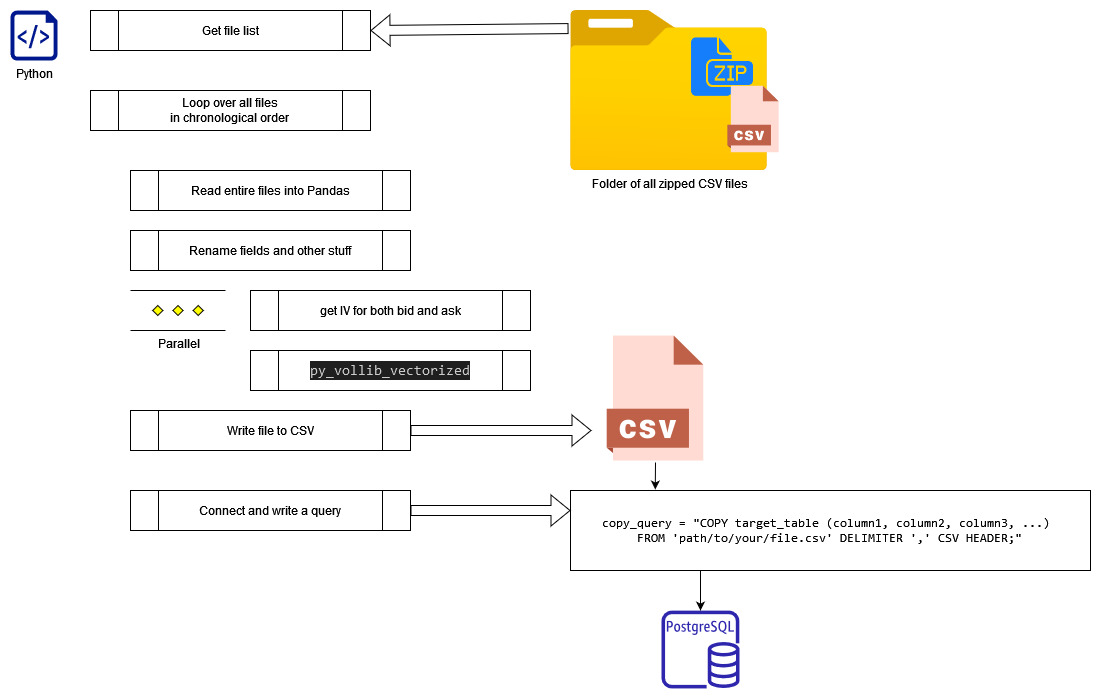

The diagram above was exported from draw.io. Its source (the exported page's mxGraphModel, read from the mxfile embedded in the PNG):
<mxGraphModel dx="1434" dy="746" grid="1" gridSize="10" guides="1" tooltips="1" connect="1" arrows="1" fold="1" page="1" pageScale="1" pageWidth="850" pageHeight="1100" math="0" shadow="0">
  <root>
    <mxCell id="0" />
    <mxCell id="1" parent="0" />
    <mxCell id="FzpSFBLgi2r7-hQS6V0X-1" value="Python" style="sketch=0;aspect=fixed;pointerEvents=1;shadow=0;dashed=0;html=1;strokeColor=none;labelPosition=center;verticalLabelPosition=bottom;verticalAlign=top;align=center;fillColor=#00188D;shape=mxgraph.azure.script_file" vertex="1" parent="1">
      <mxGeometry x="40" y="360" width="47" height="50" as="geometry" />
    </mxCell>
    <mxCell id="FzpSFBLgi2r7-hQS6V0X-5" value="Get file list" style="shape=process;whiteSpace=wrap;html=1;backgroundOutline=1;" vertex="1" parent="1">
      <mxGeometry x="120" y="360" width="280" height="40" as="geometry" />
    </mxCell>
    <mxCell id="FzpSFBLgi2r7-hQS6V0X-7" value="&lt;div&gt;Loop over all files&lt;/div&gt;&lt;div&gt;in chronological order&lt;br&gt;&lt;/div&gt;" style="shape=process;whiteSpace=wrap;html=1;backgroundOutline=1;" vertex="1" parent="1">
      <mxGeometry x="120" y="440" width="280" height="40" as="geometry" />
    </mxCell>
    <mxCell id="FzpSFBLgi2r7-hQS6V0X-8" value="Read entire files into Pandas" style="shape=process;whiteSpace=wrap;html=1;backgroundOutline=1;" vertex="1" parent="1">
      <mxGeometry x="160" y="520" width="280" height="40" as="geometry" />
    </mxCell>
    <mxCell id="FzpSFBLgi2r7-hQS6V0X-9" value="Rename fields and other stuff" style="shape=process;whiteSpace=wrap;html=1;backgroundOutline=1;" vertex="1" parent="1">
      <mxGeometry x="160" y="580" width="280" height="40" as="geometry" />
    </mxCell>
    <mxCell id="FzpSFBLgi2r7-hQS6V0X-11" value="get IV for both bid and ask" style="shape=process;whiteSpace=wrap;html=1;backgroundOutline=1;" vertex="1" parent="1">
      <mxGeometry x="280" y="640" width="280" height="40" as="geometry" />
    </mxCell>
    <mxCell id="FzpSFBLgi2r7-hQS6V0X-12" value="Parallel" style="verticalLabelPosition=bottom;verticalAlign=top;html=1;shape=mxgraph.flowchart.parallel_mode;pointerEvents=1" vertex="1" parent="1">
      <mxGeometry x="160" y="640" width="95" height="40" as="geometry" />
    </mxCell>
    <mxCell id="FzpSFBLgi2r7-hQS6V0X-13" value="&lt;div style=&quot;color: rgb(204, 204, 204); background-color: rgb(31, 31, 31); font-family: Consolas, &amp;quot;Courier New&amp;quot;, monospace; font-weight: normal; font-size: 14px; line-height: 19px;&quot;&gt;&lt;div&gt;py_vollib_vectorized&lt;/div&gt;&lt;/div&gt;" style="shape=process;whiteSpace=wrap;html=1;backgroundOutline=1;" vertex="1" parent="1">
      <mxGeometry x="280" y="700" width="280" height="40" as="geometry" />
    </mxCell>
    <mxCell id="FzpSFBLgi2r7-hQS6V0X-14" value="Write file to CSV" style="shape=process;whiteSpace=wrap;html=1;backgroundOutline=1;" vertex="1" parent="1">
      <mxGeometry x="160" y="760" width="280" height="40" as="geometry" />
    </mxCell>
    <mxCell id="FzpSFBLgi2r7-hQS6V0X-15" value="" style="sketch=0;outlineConnect=0;fontColor=#232F3E;gradientColor=none;fillColor=#2E27AD;strokeColor=none;dashed=0;verticalLabelPosition=bottom;verticalAlign=top;align=center;html=1;fontSize=12;fontStyle=0;aspect=fixed;pointerEvents=1;shape=mxgraph.aws4.rds_postgresql_instance;" vertex="1" parent="1">
      <mxGeometry x="691" y="960" width="78" height="78" as="geometry" />
    </mxCell>
    <mxCell id="FzpSFBLgi2r7-hQS6V0X-16" value="Connect and write a query" style="shape=process;whiteSpace=wrap;html=1;backgroundOutline=1;" vertex="1" parent="1">
      <mxGeometry x="160" y="840" width="280" height="40" as="geometry" />
    </mxCell>
    <mxCell id="FzpSFBLgi2r7-hQS6V0X-24" style="edgeStyle=orthogonalEdgeStyle;rounded=0;orthogonalLoop=1;jettySize=auto;html=1;exitX=0.25;exitY=1;exitDx=0;exitDy=0;" edge="1" parent="1" source="FzpSFBLgi2r7-hQS6V0X-17" target="FzpSFBLgi2r7-hQS6V0X-15">
      <mxGeometry relative="1" as="geometry" />
    </mxCell>
    <mxCell id="FzpSFBLgi2r7-hQS6V0X-17" value="&lt;br&gt;&lt;pre&gt;&lt;code class=&quot;!whitespace-pre hljs language-python&quot;&gt;copy_query = &lt;span class=&quot;hljs-string&quot;&gt;&quot;COPY target_table (column1, column2, column3, ...) &lt;br&gt;FROM 'path/to/your/file.csv' DELIMITER ',' CSV HEADER;&quot;&lt;/span&gt;&lt;br&gt;&lt;/code&gt;&lt;/pre&gt;&lt;br&gt;" style="rounded=0;whiteSpace=wrap;html=1;" vertex="1" parent="1">
      <mxGeometry x="600" y="840" width="520" height="80" as="geometry" />
    </mxCell>
    <mxCell id="FzpSFBLgi2r7-hQS6V0X-18" value="" style="group" vertex="1" connectable="0" parent="1">
      <mxGeometry x="600" y="360" width="240" height="160" as="geometry" />
    </mxCell>
    <mxCell id="FzpSFBLgi2r7-hQS6V0X-6" value="Folder of all zipped CSV files" style="image;aspect=fixed;html=1;points=[];align=center;fontSize=12;image=img/lib/azure2/general/Folder_Blank.svg;" vertex="1" parent="FzpSFBLgi2r7-hQS6V0X-18">
      <mxGeometry width="197.14276199673648" height="160" as="geometry" />
    </mxCell>
    <mxCell id="FzpSFBLgi2r7-hQS6V0X-3" value="" style="shape=image;html=1;verticalAlign=top;verticalLabelPosition=bottom;labelBackgroundColor=#ffffff;imageAspect=0;aspect=fixed;image=https://cdn1.iconfinder.com/data/icons/hawcons/32/699233-icon-124-document-file-zip-128.png" vertex="1" parent="FzpSFBLgi2r7-hQS6V0X-18">
      <mxGeometry x="116.75675675675676" y="21.467248326617604" width="68.20073928535749" height="68.20073928535749" as="geometry" />
    </mxCell>
    <mxCell id="FzpSFBLgi2r7-hQS6V0X-4" value="" style="shape=image;html=1;verticalAlign=top;verticalLabelPosition=bottom;labelBackgroundColor=#ffffff;imageAspect=0;aspect=fixed;image=https://cdn3.iconfinder.com/data/icons/cad-database-presentation-spreadsheet-vector-fil-2/512/19-128.png" vertex="1" parent="FzpSFBLgi2r7-hQS6V0X-18">
      <mxGeometry x="149.1891891891892" y="74.74907589330313" width="68.20073928535749" height="68.20073928535749" as="geometry" />
    </mxCell>
    <mxCell id="FzpSFBLgi2r7-hQS6V0X-23" style="edgeStyle=orthogonalEdgeStyle;rounded=0;orthogonalLoop=1;jettySize=auto;html=1;exitX=0.5;exitY=1;exitDx=0;exitDy=0;entryX=0.163;entryY=-0.012;entryDx=0;entryDy=0;entryPerimeter=0;" edge="1" parent="1" source="FzpSFBLgi2r7-hQS6V0X-19" target="FzpSFBLgi2r7-hQS6V0X-17">
      <mxGeometry relative="1" as="geometry" />
    </mxCell>
    <mxCell id="FzpSFBLgi2r7-hQS6V0X-19" value="" style="shape=image;html=1;verticalAlign=top;verticalLabelPosition=bottom;labelBackgroundColor=#ffffff;imageAspect=0;aspect=fixed;image=https://cdn3.iconfinder.com/data/icons/cad-database-presentation-spreadsheet-vector-fil-2/512/19-128.png" vertex="1" parent="1">
      <mxGeometry x="621" y="684" width="128" height="128" as="geometry" />
    </mxCell>
    <mxCell id="FzpSFBLgi2r7-hQS6V0X-20" value="" style="shape=flexArrow;endArrow=classic;html=1;rounded=0;exitX=-0.01;exitY=0.113;exitDx=0;exitDy=0;exitPerimeter=0;entryX=1;entryY=0.5;entryDx=0;entryDy=0;" edge="1" parent="1" source="FzpSFBLgi2r7-hQS6V0X-6" target="FzpSFBLgi2r7-hQS6V0X-5">
      <mxGeometry width="50" height="50" relative="1" as="geometry">
        <mxPoint x="482" y="405" as="sourcePoint" />
        <mxPoint x="532" y="355" as="targetPoint" />
      </mxGeometry>
    </mxCell>
    <mxCell id="FzpSFBLgi2r7-hQS6V0X-21" value="" style="shape=flexArrow;endArrow=classic;html=1;rounded=0;exitX=1;exitY=0.5;exitDx=0;exitDy=0;entryX=0;entryY=0.75;entryDx=0;entryDy=0;" edge="1" parent="1" source="FzpSFBLgi2r7-hQS6V0X-14" target="FzpSFBLgi2r7-hQS6V0X-19">
      <mxGeometry width="50" height="50" relative="1" as="geometry">
        <mxPoint x="608" y="388" as="sourcePoint" />
        <mxPoint x="410" y="390" as="targetPoint" />
      </mxGeometry>
    </mxCell>
    <mxCell id="FzpSFBLgi2r7-hQS6V0X-25" value="" style="shape=flexArrow;endArrow=classic;html=1;rounded=0;exitX=1;exitY=0.5;exitDx=0;exitDy=0;entryX=0;entryY=0.25;entryDx=0;entryDy=0;" edge="1" parent="1" source="FzpSFBLgi2r7-hQS6V0X-16" target="FzpSFBLgi2r7-hQS6V0X-17">
      <mxGeometry width="50" height="50" relative="1" as="geometry">
        <mxPoint x="450" y="790" as="sourcePoint" />
        <mxPoint x="631" y="790" as="targetPoint" />
      </mxGeometry>
    </mxCell>
  </root>
</mxGraphModel>